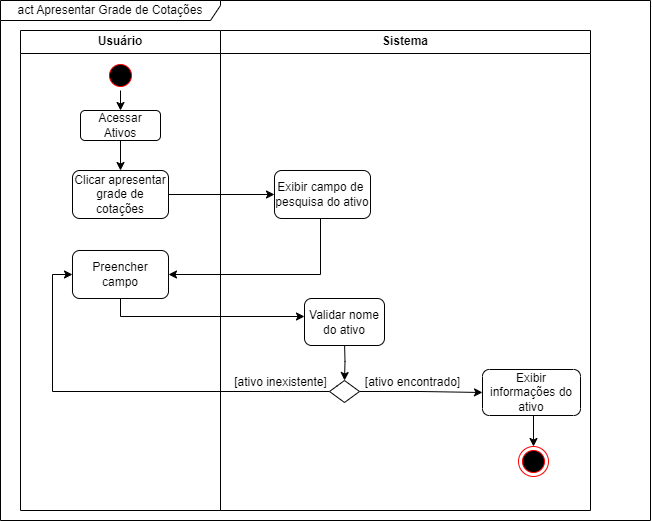

The diagram above was exported from draw.io. Its source (the exported page's mxGraphModel, read from the mxfile embedded in the PNG):
<mxGraphModel dx="1467" dy="823" grid="1" gridSize="10" guides="1" tooltips="1" connect="1" arrows="1" fold="1" page="1" pageScale="1" pageWidth="827" pageHeight="1169" math="0" shadow="0">
  <root>
    <mxCell id="d9U3SapWRyned4zB2c95-0" />
    <mxCell id="d9U3SapWRyned4zB2c95-1" parent="d9U3SapWRyned4zB2c95-0" />
    <mxCell id="d9U3SapWRyned4zB2c95-2" value="Usuário" style="swimlane;whiteSpace=wrap;html=1;" vertex="1" parent="d9U3SapWRyned4zB2c95-1">
      <mxGeometry x="120" y="40" width="200" height="480" as="geometry">
        <mxRectangle x="120" y="40" width="80" height="30" as="alternateBounds" />
      </mxGeometry>
    </mxCell>
    <mxCell id="d9U3SapWRyned4zB2c95-3" style="edgeStyle=orthogonalEdgeStyle;rounded=0;orthogonalLoop=1;jettySize=auto;html=1;exitX=0.5;exitY=1;exitDx=0;exitDy=0;entryX=0.5;entryY=0;entryDx=0;entryDy=0;" edge="1" parent="d9U3SapWRyned4zB2c95-2" source="d9U3SapWRyned4zB2c95-4" target="d9U3SapWRyned4zB2c95-6">
      <mxGeometry relative="1" as="geometry" />
    </mxCell>
    <mxCell id="d9U3SapWRyned4zB2c95-4" value="" style="ellipse;html=1;shape=startState;fillColor=#000000;strokeColor=#ff0000;" vertex="1" parent="d9U3SapWRyned4zB2c95-2">
      <mxGeometry x="85" y="30" width="30" height="30" as="geometry" />
    </mxCell>
    <mxCell id="d9U3SapWRyned4zB2c95-5" style="edgeStyle=orthogonalEdgeStyle;rounded=0;orthogonalLoop=1;jettySize=auto;html=1;exitX=0.5;exitY=1;exitDx=0;exitDy=0;entryX=0.5;entryY=0;entryDx=0;entryDy=0;" edge="1" parent="d9U3SapWRyned4zB2c95-2" source="d9U3SapWRyned4zB2c95-6" target="d9U3SapWRyned4zB2c95-7">
      <mxGeometry relative="1" as="geometry" />
    </mxCell>
    <mxCell id="d9U3SapWRyned4zB2c95-6" value="Acessar Ativos" style="rounded=1;whiteSpace=wrap;html=1;" vertex="1" parent="d9U3SapWRyned4zB2c95-2">
      <mxGeometry x="60" y="80" width="80" height="30" as="geometry" />
    </mxCell>
    <mxCell id="d9U3SapWRyned4zB2c95-7" value="Clicar&amp;nbsp;apresentar grade de cotações" style="rounded=1;whiteSpace=wrap;html=1;" vertex="1" parent="d9U3SapWRyned4zB2c95-2">
      <mxGeometry x="52" y="140" width="96" height="48" as="geometry" />
    </mxCell>
    <mxCell id="d9U3SapWRyned4zB2c95-8" value="Sistema" style="swimlane;whiteSpace=wrap;html=1;" vertex="1" parent="d9U3SapWRyned4zB2c95-1">
      <mxGeometry x="320" y="40" width="370" height="480" as="geometry" />
    </mxCell>
    <mxCell id="d9U3SapWRyned4zB2c95-9" value="" style="edgeStyle=orthogonalEdgeStyle;rounded=0;orthogonalLoop=1;jettySize=auto;html=1;" edge="1" parent="d9U3SapWRyned4zB2c95-8">
      <mxGeometry relative="1" as="geometry">
        <mxPoint x="124" y="310" as="sourcePoint" />
        <mxPoint x="124" y="350" as="targetPoint" />
      </mxGeometry>
    </mxCell>
    <mxCell id="d9U3SapWRyned4zB2c95-11" value="act Apresentar Grade de Cotações" style="shape=umlFrame;whiteSpace=wrap;html=1;pointerEvents=0;width=220;height=20;" vertex="1" parent="d9U3SapWRyned4zB2c95-1">
      <mxGeometry x="100" y="10" width="650" height="520" as="geometry" />
    </mxCell>
    <mxCell id="d9U3SapWRyned4zB2c95-12" style="edgeStyle=orthogonalEdgeStyle;rounded=0;orthogonalLoop=1;jettySize=auto;html=1;entryX=0;entryY=0.5;entryDx=0;entryDy=0;exitX=0.5;exitY=1;exitDx=0;exitDy=0;" edge="1" parent="d9U3SapWRyned4zB2c95-1" source="d9U3SapWRyned4zB2c95-13">
      <mxGeometry relative="1" as="geometry">
        <mxPoint x="250" y="308" as="sourcePoint" />
        <mxPoint x="404" y="326" as="targetPoint" />
        <Array as="points">
          <mxPoint x="220" y="326" />
        </Array>
      </mxGeometry>
    </mxCell>
    <mxCell id="d9U3SapWRyned4zB2c95-13" value="Preencher campo" style="rounded=1;whiteSpace=wrap;html=1;" vertex="1" parent="d9U3SapWRyned4zB2c95-1">
      <mxGeometry x="172" y="260" width="96" height="48" as="geometry" />
    </mxCell>
    <mxCell id="d9U3SapWRyned4zB2c95-16" style="edgeStyle=orthogonalEdgeStyle;rounded=0;orthogonalLoop=1;jettySize=auto;html=1;entryX=1;entryY=0.5;entryDx=0;entryDy=0;" edge="1" parent="d9U3SapWRyned4zB2c95-1" source="d9U3SapWRyned4zB2c95-17" target="d9U3SapWRyned4zB2c95-13">
      <mxGeometry relative="1" as="geometry">
        <Array as="points">
          <mxPoint x="420" y="284" />
        </Array>
      </mxGeometry>
    </mxCell>
    <mxCell id="d9U3SapWRyned4zB2c95-17" value="Exibir campo de&amp;nbsp; pesquisa do ativo" style="rounded=1;whiteSpace=wrap;html=1;" vertex="1" parent="d9U3SapWRyned4zB2c95-1">
      <mxGeometry x="374" y="180" width="96" height="48" as="geometry" />
    </mxCell>
    <mxCell id="d9U3SapWRyned4zB2c95-18" style="edgeStyle=orthogonalEdgeStyle;rounded=0;orthogonalLoop=1;jettySize=auto;html=1;exitX=1;exitY=0.5;exitDx=0;exitDy=0;entryX=0;entryY=0.5;entryDx=0;entryDy=0;" edge="1" parent="d9U3SapWRyned4zB2c95-1" source="d9U3SapWRyned4zB2c95-7" target="d9U3SapWRyned4zB2c95-17">
      <mxGeometry relative="1" as="geometry" />
    </mxCell>
    <mxCell id="d9U3SapWRyned4zB2c95-19" value="Validar nome do ativo" style="rounded=1;whiteSpace=wrap;html=1;" vertex="1" parent="d9U3SapWRyned4zB2c95-1">
      <mxGeometry x="404" y="308" width="80" height="47" as="geometry" />
    </mxCell>
    <mxCell id="a13tyss7tOpe775wGji0-0" value="[ativo inexistente]" style="text;html=1;align=center;verticalAlign=middle;resizable=0;points=[];autosize=1;strokeColor=none;fillColor=none;" vertex="1" parent="d9U3SapWRyned4zB2c95-1">
      <mxGeometry x="320" y="377" width="120" height="30" as="geometry" />
    </mxCell>
    <mxCell id="a13tyss7tOpe775wGji0-1" value="Exibir informações do ativo" style="rounded=1;whiteSpace=wrap;html=1;" vertex="1" parent="d9U3SapWRyned4zB2c95-1">
      <mxGeometry x="582" y="379" width="98" height="46" as="geometry" />
    </mxCell>
    <mxCell id="a13tyss7tOpe775wGji0-2" value="[ativo encontrado]" style="text;html=1;align=center;verticalAlign=middle;resizable=0;points=[];autosize=1;strokeColor=none;fillColor=none;" vertex="1" parent="d9U3SapWRyned4zB2c95-1">
      <mxGeometry x="452" y="377" width="120" height="30" as="geometry" />
    </mxCell>
    <mxCell id="a13tyss7tOpe775wGji0-9" style="edgeStyle=orthogonalEdgeStyle;rounded=0;orthogonalLoop=1;jettySize=auto;html=1;entryX=0;entryY=0.5;entryDx=0;entryDy=0;" edge="1" parent="d9U3SapWRyned4zB2c95-1" source="a13tyss7tOpe775wGji0-5" target="d9U3SapWRyned4zB2c95-13">
      <mxGeometry relative="1" as="geometry" />
    </mxCell>
    <mxCell id="a13tyss7tOpe775wGji0-11" style="edgeStyle=orthogonalEdgeStyle;rounded=0;orthogonalLoop=1;jettySize=auto;html=1;exitX=1;exitY=0.5;exitDx=0;exitDy=0;entryX=0;entryY=0.5;entryDx=0;entryDy=0;" edge="1" parent="d9U3SapWRyned4zB2c95-1" source="a13tyss7tOpe775wGji0-5" target="a13tyss7tOpe775wGji0-1">
      <mxGeometry relative="1" as="geometry" />
    </mxCell>
    <mxCell id="a13tyss7tOpe775wGji0-5" value="" style="rhombus;whiteSpace=wrap;html=1;rounded=1;arcSize=0;" vertex="1" parent="d9U3SapWRyned4zB2c95-1">
      <mxGeometry x="429" y="390" width="30" height="22" as="geometry" />
    </mxCell>
    <mxCell id="a13tyss7tOpe775wGji0-7" value="" style="ellipse;html=1;shape=endState;fillColor=#000000;strokeColor=#ff0000;" vertex="1" parent="d9U3SapWRyned4zB2c95-1">
      <mxGeometry x="618" y="456" width="30" height="30" as="geometry" />
    </mxCell>
    <mxCell id="a13tyss7tOpe775wGji0-8" style="edgeStyle=orthogonalEdgeStyle;rounded=0;orthogonalLoop=1;jettySize=auto;html=1;exitX=0.5;exitY=1;exitDx=0;exitDy=0;entryX=0.5;entryY=0;entryDx=0;entryDy=0;" edge="1" parent="d9U3SapWRyned4zB2c95-1" source="a13tyss7tOpe775wGji0-1" target="a13tyss7tOpe775wGji0-7">
      <mxGeometry relative="1" as="geometry" />
    </mxCell>
  </root>
</mxGraphModel>